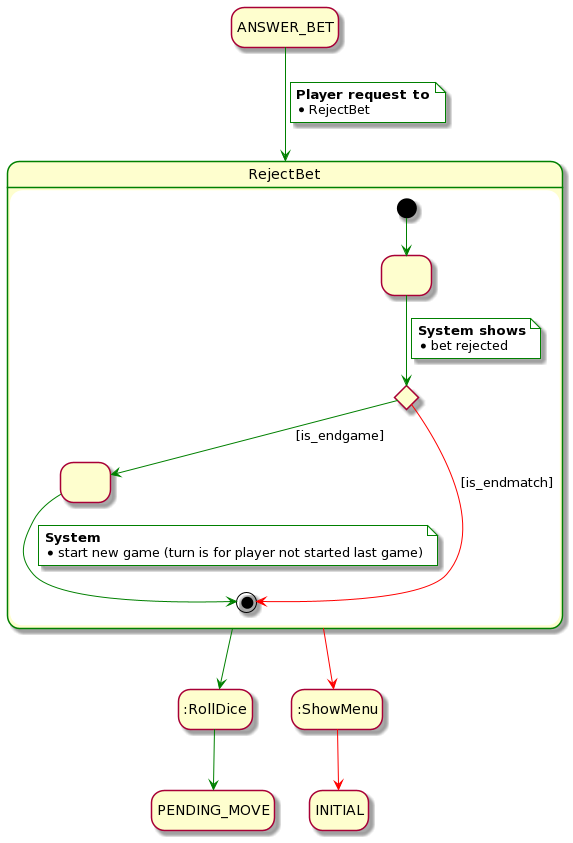

The diagram above was rendered by PlantUML. Its source (embedded in the PNG):
@startuml
hide empty description

state ANSWER_BET


state RejectBet ##green {
    state " " as 1
    state " " as 2

    state status <<choice>>

    [*] -[#green]-> 1
    1 -[#green]-> status
    note on link #white
        <b>System shows</b>
        * bet rejected
    end note

    status -[#green]-> 2 : [is_endgame]
    status -[#red]-> [*] : [is_endmatch]

    2 -[#green]-> [*]
    note on link #white
        <b>System </b>
        * start new game (turn is for player not started last game)
    end note
}

ANSWER_BET -[#green]-> RejectBet
note on link #white
    <b>Player request to</b>
    * RejectBet
end note

RejectBet -[#green]-> :RollDice
:RollDice -[#green]-> PENDING_MOVE
RejectBet -[#red]-> :ShowMenu
:ShowMenu -[#red]-> INITIAL
@enduml